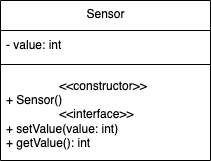

The diagram above was exported from draw.io. Its source (the exported page's mxGraphModel, read from the mxfile embedded in the PNG):
<mxGraphModel dx="440" dy="313" grid="1" gridSize="10" guides="1" tooltips="1" connect="1" arrows="1" fold="1" page="1" pageScale="1" pageWidth="827" pageHeight="1169" math="0" shadow="0">
  <root>
    <mxCell id="0" />
    <mxCell id="1" parent="0" />
    <mxCell id="jITAFyvpq-W0ryhtVyLa-3" value="Sensor" style="swimlane;fontStyle=0;align=center;verticalAlign=top;childLayout=stackLayout;horizontal=1;startSize=30;horizontalStack=0;resizeParent=1;resizeParentMax=0;resizeLast=0;collapsible=0;marginBottom=0;html=1;" vertex="1" parent="1">
      <mxGeometry x="280" y="80" width="210" height="160" as="geometry" />
    </mxCell>
    <mxCell id="jITAFyvpq-W0ryhtVyLa-5" value="- value: int" style="text;html=1;strokeColor=none;fillColor=none;align=left;verticalAlign=middle;spacingLeft=4;spacingRight=4;overflow=hidden;rotatable=0;points=[[0,0.5],[1,0.5]];portConstraint=eastwest;" vertex="1" parent="jITAFyvpq-W0ryhtVyLa-3">
      <mxGeometry y="30" width="210" height="30" as="geometry" />
    </mxCell>
    <mxCell id="jITAFyvpq-W0ryhtVyLa-8" value="" style="line;strokeWidth=1;fillColor=none;align=left;verticalAlign=middle;spacingTop=-1;spacingLeft=3;spacingRight=3;rotatable=0;labelPosition=right;points=[];portConstraint=eastwest;" vertex="1" parent="jITAFyvpq-W0ryhtVyLa-3">
      <mxGeometry y="60" width="210" height="8" as="geometry" />
    </mxCell>
    <mxCell id="jITAFyvpq-W0ryhtVyLa-10" value="&lt;span style=&quot;white-space: pre&quot;&gt;&#09;&lt;/span&gt;&lt;span style=&quot;white-space: pre&quot;&gt;&#09;&amp;lt;&amp;lt;&lt;/span&gt;constructor&amp;gt;&amp;gt;&lt;br&gt;+ Sensor()&lt;br&gt;&lt;span style=&quot;white-space: pre&quot;&gt;&#09;&lt;span style=&quot;white-space: pre&quot;&gt;&#09;&lt;/span&gt;&lt;/span&gt;&amp;lt;&amp;lt;interface&amp;gt;&amp;gt;&lt;br&gt;+ setValue(value: int)&lt;br&gt;+ getValue(): int" style="text;html=1;strokeColor=none;fillColor=none;align=left;verticalAlign=middle;spacingLeft=4;spacingRight=4;overflow=hidden;rotatable=0;points=[[0,0.5],[1,0.5]];portConstraint=eastwest;" vertex="1" parent="jITAFyvpq-W0ryhtVyLa-3">
      <mxGeometry y="68" width="210" height="92" as="geometry" />
    </mxCell>
  </root>
</mxGraphModel>